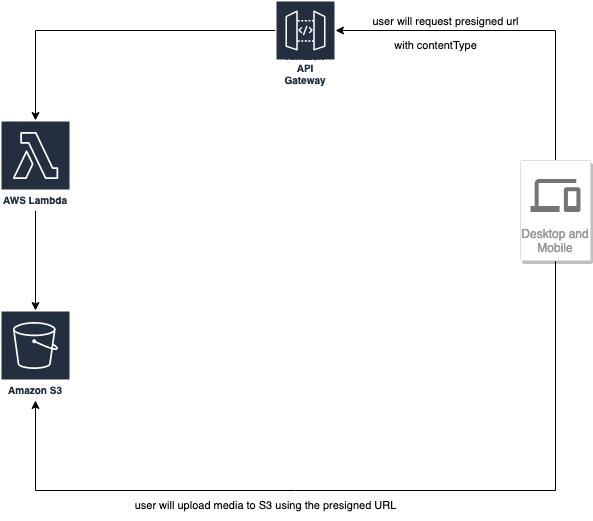

The diagram above was exported from draw.io. Its source (the exported page's mxGraphModel, read from the mxfile embedded in the PNG):
<mxGraphModel dx="1434" dy="769" grid="1" gridSize="10" guides="1" tooltips="1" connect="1" arrows="1" fold="1" page="1" pageScale="1" pageWidth="850" pageHeight="1100" math="0" shadow="0">
  <root>
    <mxCell id="0" />
    <mxCell id="1" parent="0" />
    <mxCell id="w5kYL4AO4Lb6vANthsFw-1" value="Amazon S3" style="sketch=0;outlineConnect=0;fontColor=#232F3E;gradientColor=none;strokeColor=#ffffff;fillColor=#232F3E;dashed=0;verticalLabelPosition=middle;verticalAlign=bottom;align=center;html=1;whiteSpace=wrap;fontSize=10;fontStyle=1;spacing=3;shape=mxgraph.aws4.productIcon;prIcon=mxgraph.aws4.s3;" vertex="1" parent="1">
      <mxGeometry x="150" y="600" width="70" height="90" as="geometry" />
    </mxCell>
    <mxCell id="w5kYL4AO4Lb6vANthsFw-10" style="edgeStyle=orthogonalEdgeStyle;rounded=0;orthogonalLoop=1;jettySize=auto;html=1;" edge="1" parent="1" source="w5kYL4AO4Lb6vANthsFw-2" target="w5kYL4AO4Lb6vANthsFw-1">
      <mxGeometry relative="1" as="geometry" />
    </mxCell>
    <mxCell id="w5kYL4AO4Lb6vANthsFw-2" value="AWS Lambda" style="sketch=0;outlineConnect=0;fontColor=#232F3E;gradientColor=none;strokeColor=#ffffff;fillColor=#232F3E;dashed=0;verticalLabelPosition=middle;verticalAlign=bottom;align=center;html=1;whiteSpace=wrap;fontSize=10;fontStyle=1;spacing=3;shape=mxgraph.aws4.productIcon;prIcon=mxgraph.aws4.lambda;" vertex="1" parent="1">
      <mxGeometry x="150" y="410" width="70" height="90" as="geometry" />
    </mxCell>
    <mxCell id="w5kYL4AO4Lb6vANthsFw-9" style="edgeStyle=orthogonalEdgeStyle;rounded=0;orthogonalLoop=1;jettySize=auto;html=1;" edge="1" parent="1" source="w5kYL4AO4Lb6vANthsFw-3" target="w5kYL4AO4Lb6vANthsFw-2">
      <mxGeometry relative="1" as="geometry">
        <Array as="points">
          <mxPoint x="185" y="320" />
        </Array>
      </mxGeometry>
    </mxCell>
    <mxCell id="w5kYL4AO4Lb6vANthsFw-3" value="Amazon API Gateway" style="sketch=0;outlineConnect=0;fontColor=#232F3E;gradientColor=none;strokeColor=#ffffff;fillColor=#232F3E;dashed=0;verticalLabelPosition=middle;verticalAlign=bottom;align=center;html=1;whiteSpace=wrap;fontSize=10;fontStyle=1;spacing=3;shape=mxgraph.aws4.productIcon;prIcon=mxgraph.aws4.api_gateway;" vertex="1" parent="1">
      <mxGeometry x="425" y="290" width="60" height="90" as="geometry" />
    </mxCell>
    <mxCell id="w5kYL4AO4Lb6vANthsFw-8" style="edgeStyle=orthogonalEdgeStyle;rounded=0;orthogonalLoop=1;jettySize=auto;html=1;" edge="1" parent="1" source="w5kYL4AO4Lb6vANthsFw-5" target="w5kYL4AO4Lb6vANthsFw-3">
      <mxGeometry relative="1" as="geometry">
        <Array as="points">
          <mxPoint x="705" y="320" />
        </Array>
      </mxGeometry>
    </mxCell>
    <mxCell id="w5kYL4AO4Lb6vANthsFw-11" value="user will request presigned url" style="edgeLabel;html=1;align=center;verticalAlign=middle;resizable=0;points=[];" vertex="1" connectable="0" parent="w5kYL4AO4Lb6vANthsFw-8">
      <mxGeometry x="0.3771" y="4" relative="1" as="geometry">
        <mxPoint y="-14" as="offset" />
      </mxGeometry>
    </mxCell>
    <mxCell id="w5kYL4AO4Lb6vANthsFw-13" style="edgeStyle=orthogonalEdgeStyle;rounded=0;orthogonalLoop=1;jettySize=auto;html=1;fontSize=11;" edge="1" parent="1" source="w5kYL4AO4Lb6vANthsFw-5" target="w5kYL4AO4Lb6vANthsFw-1">
      <mxGeometry relative="1" as="geometry">
        <mxPoint x="190" y="700" as="targetPoint" />
        <Array as="points">
          <mxPoint x="705" y="780" />
          <mxPoint x="185" y="780" />
        </Array>
      </mxGeometry>
    </mxCell>
    <mxCell id="w5kYL4AO4Lb6vANthsFw-5" value="Desktop and Mobile" style="strokeColor=#dddddd;shadow=1;strokeWidth=1;rounded=1;absoluteArcSize=1;arcSize=2;labelPosition=center;verticalLabelPosition=middle;align=center;verticalAlign=bottom;spacingLeft=0;fontColor=#999999;fontSize=12;whiteSpace=wrap;spacingBottom=2;" vertex="1" parent="1">
      <mxGeometry x="670" y="450" width="70" height="100" as="geometry" />
    </mxCell>
    <mxCell id="w5kYL4AO4Lb6vANthsFw-6" value="" style="sketch=0;dashed=0;connectable=0;html=1;fillColor=#757575;strokeColor=none;shape=mxgraph.gcp2.desktop_and_mobile;part=1;" vertex="1" parent="w5kYL4AO4Lb6vANthsFw-5">
      <mxGeometry x="0.5" width="50" height="33" relative="1" as="geometry">
        <mxPoint x="-25" y="18.5" as="offset" />
      </mxGeometry>
    </mxCell>
    <mxCell id="w5kYL4AO4Lb6vANthsFw-12" value="&lt;font style=&quot;font-size: 11px;&quot;&gt;with contentType&lt;/font&gt;" style="text;html=1;align=center;verticalAlign=middle;resizable=0;points=[];autosize=1;strokeColor=none;fillColor=none;" vertex="1" parent="1">
      <mxGeometry x="530" y="320" width="110" height="30" as="geometry" />
    </mxCell>
    <mxCell id="w5kYL4AO4Lb6vANthsFw-14" value="&lt;font style=&quot;font-size: 11px;&quot;&gt;user will upload media to S3 using the presigned URL&lt;/font&gt;" style="text;html=1;align=center;verticalAlign=middle;resizable=0;points=[];autosize=1;strokeColor=none;fillColor=none;fontSize=11;" vertex="1" parent="1">
      <mxGeometry x="270" y="780" width="290" height="30" as="geometry" />
    </mxCell>
  </root>
</mxGraphModel>